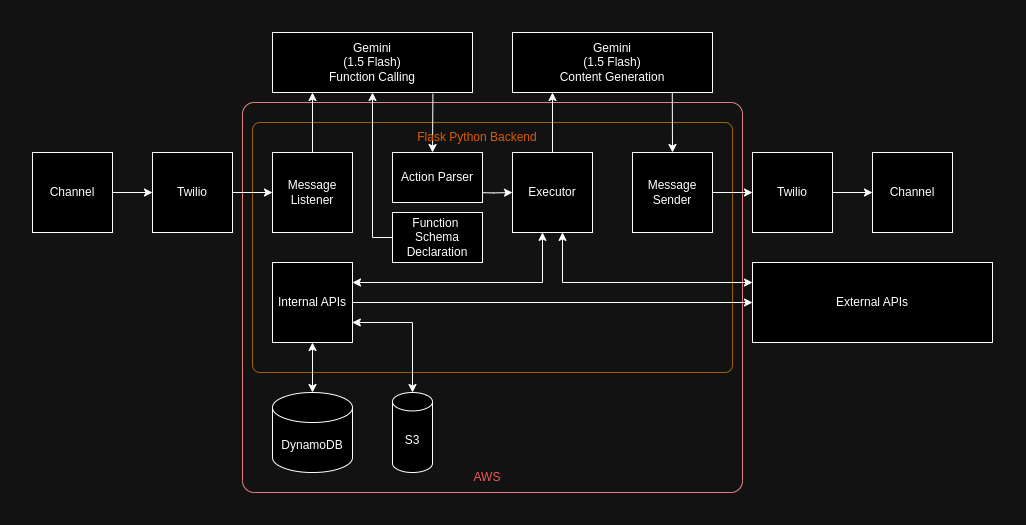

The diagram above was exported from draw.io. Its source (the exported page's mxGraphModel, read from the mxfile embedded in the PNG):
<mxGraphModel dx="1257" dy="650" grid="1" gridSize="10" guides="1" tooltips="1" connect="1" arrows="1" fold="1" page="1" pageScale="1" pageWidth="850" pageHeight="1100" math="0" shadow="0">
  <root>
    <mxCell id="0" />
    <mxCell id="1" parent="0" />
    <mxCell id="L0HTs1hgYTQf2p8KzPn4-115" value="" style="rounded=1;whiteSpace=wrap;html=1;fillColor=none;strokeColor=#d79b00;arcSize=3;" vertex="1" parent="1">
      <mxGeometry x="620" y="410" width="480" height="250" as="geometry" />
    </mxCell>
    <mxCell id="L0HTs1hgYTQf2p8KzPn4-127" value="" style="rounded=1;whiteSpace=wrap;html=1;fillColor=none;strokeColor=#b85450;arcSize=3;" vertex="1" parent="1">
      <mxGeometry x="610" y="390" width="500" height="390" as="geometry" />
    </mxCell>
    <mxCell id="L0HTs1hgYTQf2p8KzPn4-85" style="edgeStyle=orthogonalEdgeStyle;rounded=0;orthogonalLoop=1;jettySize=auto;html=1;exitX=1;exitY=0.5;exitDx=0;exitDy=0;entryX=0;entryY=0.5;entryDx=0;entryDy=0;" edge="1" source="L0HTs1hgYTQf2p8KzPn4-86" target="L0HTs1hgYTQf2p8KzPn4-88" parent="1">
      <mxGeometry relative="1" as="geometry" />
    </mxCell>
    <mxCell id="L0HTs1hgYTQf2p8KzPn4-86" value="Channel" style="whiteSpace=wrap;html=1;aspect=fixed;" vertex="1" parent="1">
      <mxGeometry x="400" y="440" width="80" height="80" as="geometry" />
    </mxCell>
    <mxCell id="L0HTs1hgYTQf2p8KzPn4-87" style="edgeStyle=orthogonalEdgeStyle;rounded=0;orthogonalLoop=1;jettySize=auto;html=1;exitX=1;exitY=0.5;exitDx=0;exitDy=0;entryX=0;entryY=0.5;entryDx=0;entryDy=0;" edge="1" source="L0HTs1hgYTQf2p8KzPn4-88" target="L0HTs1hgYTQf2p8KzPn4-93" parent="1">
      <mxGeometry relative="1" as="geometry" />
    </mxCell>
    <mxCell id="L0HTs1hgYTQf2p8KzPn4-88" value="Twilio" style="whiteSpace=wrap;html=1;aspect=fixed;" vertex="1" parent="1">
      <mxGeometry x="520" y="440" width="80" height="80" as="geometry" />
    </mxCell>
    <mxCell id="L0HTs1hgYTQf2p8KzPn4-89" style="edgeStyle=orthogonalEdgeStyle;rounded=0;orthogonalLoop=1;jettySize=auto;html=1;exitX=1;exitY=0.5;exitDx=0;exitDy=0;entryX=0;entryY=0.5;entryDx=0;entryDy=0;" edge="1" target="L0HTs1hgYTQf2p8KzPn4-91" parent="1">
      <mxGeometry relative="1" as="geometry">
        <mxPoint x="839.9999999999998" y="480" as="sourcePoint" />
      </mxGeometry>
    </mxCell>
    <mxCell id="L0HTs1hgYTQf2p8KzPn4-91" value="Executor" style="whiteSpace=wrap;html=1;aspect=fixed;" vertex="1" parent="1">
      <mxGeometry x="880" y="440" width="80" height="80" as="geometry" />
    </mxCell>
    <mxCell id="L0HTs1hgYTQf2p8KzPn4-93" value="Message Listener" style="whiteSpace=wrap;html=1;aspect=fixed;" vertex="1" parent="1">
      <mxGeometry x="640" y="440" width="80" height="80" as="geometry" />
    </mxCell>
    <mxCell id="L0HTs1hgYTQf2p8KzPn4-94" value="Gemini&lt;br&gt;(1.5 Flash)&lt;div&gt;Function Calling&lt;/div&gt;" style="rounded=0;whiteSpace=wrap;html=1;" vertex="1" parent="1">
      <mxGeometry x="640" y="320" width="200" height="60" as="geometry" />
    </mxCell>
    <mxCell id="L0HTs1hgYTQf2p8KzPn4-95" style="edgeStyle=orthogonalEdgeStyle;rounded=0;orthogonalLoop=1;jettySize=auto;html=1;exitX=1;exitY=0.5;exitDx=0;exitDy=0;entryX=0;entryY=0.5;entryDx=0;entryDy=0;" edge="1" source="L0HTs1hgYTQf2p8KzPn4-96" target="L0HTs1hgYTQf2p8KzPn4-100" parent="1">
      <mxGeometry relative="1" as="geometry" />
    </mxCell>
    <mxCell id="L0HTs1hgYTQf2p8KzPn4-96" value="Message Sender" style="whiteSpace=wrap;html=1;aspect=fixed;" vertex="1" parent="1">
      <mxGeometry x="1000" y="440" width="80" height="80" as="geometry" />
    </mxCell>
    <mxCell id="L0HTs1hgYTQf2p8KzPn4-97" value="Gemini&lt;br&gt;(1.5 Flash)&lt;div&gt;Content Generation&lt;/div&gt;" style="rounded=0;whiteSpace=wrap;html=1;" vertex="1" parent="1">
      <mxGeometry x="880" y="320" width="200" height="60" as="geometry" />
    </mxCell>
    <mxCell id="L0HTs1hgYTQf2p8KzPn4-98" value="" style="endArrow=classic;html=1;rounded=0;exitX=0.5;exitY=0;exitDx=0;exitDy=0;" edge="1" source="L0HTs1hgYTQf2p8KzPn4-91" parent="1">
      <mxGeometry width="50" height="50" relative="1" as="geometry">
        <mxPoint x="870" y="420" as="sourcePoint" />
        <mxPoint x="920" y="380" as="targetPoint" />
      </mxGeometry>
    </mxCell>
    <mxCell id="L0HTs1hgYTQf2p8KzPn4-99" style="edgeStyle=orthogonalEdgeStyle;rounded=0;orthogonalLoop=1;jettySize=auto;html=1;exitX=1;exitY=0.5;exitDx=0;exitDy=0;entryX=0;entryY=0.5;entryDx=0;entryDy=0;" edge="1" source="L0HTs1hgYTQf2p8KzPn4-100" target="L0HTs1hgYTQf2p8KzPn4-104" parent="1">
      <mxGeometry relative="1" as="geometry" />
    </mxCell>
    <mxCell id="L0HTs1hgYTQf2p8KzPn4-100" value="Twilio" style="whiteSpace=wrap;html=1;aspect=fixed;" vertex="1" parent="1">
      <mxGeometry x="1120" y="440" width="80" height="80" as="geometry" />
    </mxCell>
    <mxCell id="L0HTs1hgYTQf2p8KzPn4-101" value="" style="endArrow=classic;html=1;rounded=0;entryX=0.5;entryY=0;entryDx=0;entryDy=0;exitX=0.799;exitY=1.005;exitDx=0;exitDy=0;exitPerimeter=0;" edge="1" source="L0HTs1hgYTQf2p8KzPn4-97" target="L0HTs1hgYTQf2p8KzPn4-96" parent="1">
      <mxGeometry width="50" height="50" relative="1" as="geometry">
        <mxPoint x="1020" y="370" as="sourcePoint" />
        <mxPoint x="1020" y="440" as="targetPoint" />
      </mxGeometry>
    </mxCell>
    <mxCell id="L0HTs1hgYTQf2p8KzPn4-102" value="" style="endArrow=classic;html=1;rounded=0;exitX=0.5;exitY=0;exitDx=0;exitDy=0;entryX=0.2;entryY=1;entryDx=0;entryDy=0;entryPerimeter=0;" edge="1" source="L0HTs1hgYTQf2p8KzPn4-93" target="L0HTs1hgYTQf2p8KzPn4-94" parent="1">
      <mxGeometry width="50" height="50" relative="1" as="geometry">
        <mxPoint x="700" y="430" as="sourcePoint" />
        <mxPoint x="750" y="380" as="targetPoint" />
      </mxGeometry>
    </mxCell>
    <mxCell id="L0HTs1hgYTQf2p8KzPn4-103" value="" style="endArrow=classic;html=1;rounded=0;exitX=0.802;exitY=1.02;exitDx=0;exitDy=0;exitPerimeter=0;entryX=0.5;entryY=0;entryDx=0;entryDy=0;" edge="1" source="L0HTs1hgYTQf2p8KzPn4-94" parent="1">
      <mxGeometry width="50" height="50" relative="1" as="geometry">
        <mxPoint x="830" y="420" as="sourcePoint" />
        <mxPoint x="800" y="440" as="targetPoint" />
      </mxGeometry>
    </mxCell>
    <mxCell id="L0HTs1hgYTQf2p8KzPn4-104" value="Channel" style="whiteSpace=wrap;html=1;aspect=fixed;" vertex="1" parent="1">
      <mxGeometry x="1240" y="440" width="80" height="80" as="geometry" />
    </mxCell>
    <mxCell id="L0HTs1hgYTQf2p8KzPn4-154" style="edgeStyle=orthogonalEdgeStyle;rounded=0;orthogonalLoop=1;jettySize=auto;html=1;exitX=1;exitY=0.5;exitDx=0;exitDy=0;entryX=0;entryY=0.5;entryDx=0;entryDy=0;" edge="1" parent="1" source="L0HTs1hgYTQf2p8KzPn4-105" target="L0HTs1hgYTQf2p8KzPn4-110">
      <mxGeometry relative="1" as="geometry" />
    </mxCell>
    <mxCell id="L0HTs1hgYTQf2p8KzPn4-105" value="Internal APIs" style="rounded=0;whiteSpace=wrap;html=1;" vertex="1" parent="1">
      <mxGeometry x="640" y="550" width="80" height="80" as="geometry" />
    </mxCell>
    <mxCell id="L0HTs1hgYTQf2p8KzPn4-110" value="External APIs" style="rounded=0;whiteSpace=wrap;html=1;" vertex="1" parent="1">
      <mxGeometry x="1120" y="550" width="240" height="80" as="geometry" />
    </mxCell>
    <mxCell id="L0HTs1hgYTQf2p8KzPn4-118" value="DynamoDB" style="shape=cylinder3;whiteSpace=wrap;html=1;boundedLbl=1;backgroundOutline=1;size=15;" vertex="1" parent="1">
      <mxGeometry x="640" y="680" width="80" height="80" as="geometry" />
    </mxCell>
    <mxCell id="L0HTs1hgYTQf2p8KzPn4-119" value="S3" style="shape=cylinder3;whiteSpace=wrap;html=1;boundedLbl=1;backgroundOutline=1;size=9.217391304347984;" vertex="1" parent="1">
      <mxGeometry x="760" y="680" width="40" height="80" as="geometry" />
    </mxCell>
    <mxCell id="L0HTs1hgYTQf2p8KzPn4-124" value="" style="endArrow=classic;startArrow=classic;html=1;rounded=0;entryX=0.5;entryY=1;entryDx=0;entryDy=0;" edge="1" parent="1" source="L0HTs1hgYTQf2p8KzPn4-118" target="L0HTs1hgYTQf2p8KzPn4-105">
      <mxGeometry width="50" height="50" relative="1" as="geometry">
        <mxPoint x="680" y="699.2893218813452" as="sourcePoint" />
        <mxPoint x="680" y="649.2893218813452" as="targetPoint" />
      </mxGeometry>
    </mxCell>
    <mxCell id="L0HTs1hgYTQf2p8KzPn4-92" value="&lt;span style=&quot;color: rgb(255, 128, 0);&quot;&gt;Flask&amp;nbsp;&lt;/span&gt;&lt;font color=&quot;#ff8000&quot;&gt;Python Backend&lt;/font&gt;" style="text;html=1;align=center;verticalAlign=middle;whiteSpace=wrap;rounded=0;" vertex="1" parent="1">
      <mxGeometry x="740" y="410" width="210" height="30" as="geometry" />
    </mxCell>
    <mxCell id="L0HTs1hgYTQf2p8KzPn4-130" value="&lt;font color=&quot;#ff6666&quot;&gt;AWS&lt;/font&gt;" style="text;html=1;align=center;verticalAlign=middle;whiteSpace=wrap;rounded=0;" vertex="1" parent="1">
      <mxGeometry x="750" y="750" width="210" height="30" as="geometry" />
    </mxCell>
    <mxCell id="L0HTs1hgYTQf2p8KzPn4-135" value="" style="endArrow=classic;startArrow=classic;html=1;rounded=0;exitX=0.5;exitY=0;exitDx=0;exitDy=0;exitPerimeter=0;entryX=0.208;entryY=0.8;entryDx=0;entryDy=0;entryPerimeter=0;" edge="1" parent="1" source="L0HTs1hgYTQf2p8KzPn4-119" target="L0HTs1hgYTQf2p8KzPn4-115">
      <mxGeometry width="50" height="50" relative="1" as="geometry">
        <mxPoint x="790" y="640" as="sourcePoint" />
        <mxPoint x="840" y="590" as="targetPoint" />
        <Array as="points">
          <mxPoint x="780" y="610" />
        </Array>
      </mxGeometry>
    </mxCell>
    <mxCell id="L0HTs1hgYTQf2p8KzPn4-142" style="edgeStyle=orthogonalEdgeStyle;rounded=0;orthogonalLoop=1;jettySize=auto;html=1;exitX=0;exitY=0.5;exitDx=0;exitDy=0;entryX=0.5;entryY=1;entryDx=0;entryDy=0;" edge="1" parent="1" source="L0HTs1hgYTQf2p8KzPn4-140" target="L0HTs1hgYTQf2p8KzPn4-94">
      <mxGeometry relative="1" as="geometry" />
    </mxCell>
    <mxCell id="L0HTs1hgYTQf2p8KzPn4-140" value="Function&amp;nbsp; Schema Declaration" style="rounded=0;whiteSpace=wrap;html=1;" vertex="1" parent="1">
      <mxGeometry x="760" y="500" width="90" height="50" as="geometry" />
    </mxCell>
    <mxCell id="L0HTs1hgYTQf2p8KzPn4-143" value="Action Parser" style="rounded=0;whiteSpace=wrap;html=1;" vertex="1" parent="1">
      <mxGeometry x="760" y="440" width="90" height="50" as="geometry" />
    </mxCell>
    <mxCell id="L0HTs1hgYTQf2p8KzPn4-152" value="" style="endArrow=classic;startArrow=classic;html=1;rounded=0;exitX=0.6;exitY=0.333;exitDx=0;exitDy=0;exitPerimeter=0;entryX=1;entryY=0.25;entryDx=0;entryDy=0;" edge="1" parent="1" source="L0HTs1hgYTQf2p8KzPn4-127" target="L0HTs1hgYTQf2p8KzPn4-105">
      <mxGeometry width="50" height="50" relative="1" as="geometry">
        <mxPoint x="910" y="600" as="sourcePoint" />
        <mxPoint x="960" y="550" as="targetPoint" />
        <Array as="points">
          <mxPoint x="910" y="570" />
        </Array>
      </mxGeometry>
    </mxCell>
    <mxCell id="L0HTs1hgYTQf2p8KzPn4-153" value="" style="endArrow=classic;startArrow=classic;html=1;rounded=0;exitX=0.64;exitY=0.333;exitDx=0;exitDy=0;exitPerimeter=0;entryX=0;entryY=0.25;entryDx=0;entryDy=0;" edge="1" parent="1" source="L0HTs1hgYTQf2p8KzPn4-127" target="L0HTs1hgYTQf2p8KzPn4-110">
      <mxGeometry width="50" height="50" relative="1" as="geometry">
        <mxPoint x="910" y="600" as="sourcePoint" />
        <mxPoint x="960" y="550" as="targetPoint" />
        <Array as="points">
          <mxPoint x="930" y="570" />
        </Array>
      </mxGeometry>
    </mxCell>
  </root>
</mxGraphModel>